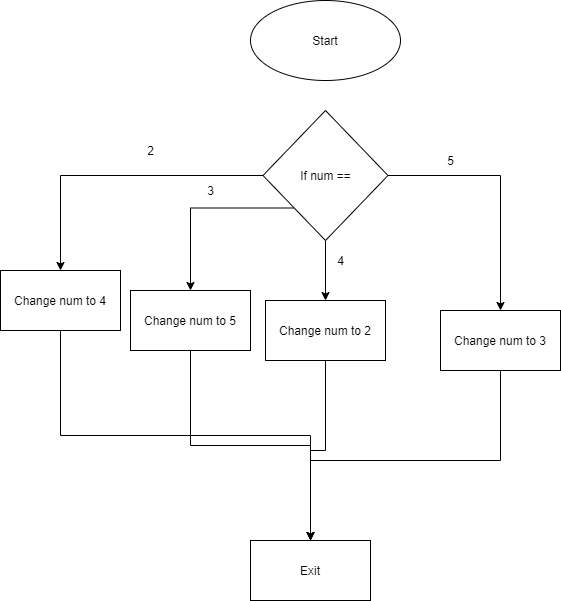

The diagram above was exported from draw.io. Its source (the exported page's mxGraphModel, read from the mxfile embedded in the PNG):
<mxGraphModel dx="1182" dy="764" grid="1" gridSize="10" guides="1" tooltips="1" connect="1" arrows="1" fold="1" page="1" pageScale="1" pageWidth="827" pageHeight="1169" math="0" shadow="0">
  <root>
    <mxCell id="WIyWlLk6GJQsqaUBKTNV-0" />
    <mxCell id="WIyWlLk6GJQsqaUBKTNV-1" parent="WIyWlLk6GJQsqaUBKTNV-0" />
    <mxCell id="TXhxzbms2hXwUaxZs3Pj-1" value="Start" style="ellipse;whiteSpace=wrap;html=1;" vertex="1" parent="WIyWlLk6GJQsqaUBKTNV-1">
      <mxGeometry x="320" y="20" width="150" height="80" as="geometry" />
    </mxCell>
    <mxCell id="TXhxzbms2hXwUaxZs3Pj-8" style="edgeStyle=orthogonalEdgeStyle;rounded=0;orthogonalLoop=1;jettySize=auto;html=1;exitX=0;exitY=0.5;exitDx=0;exitDy=0;" edge="1" parent="WIyWlLk6GJQsqaUBKTNV-1" source="TXhxzbms2hXwUaxZs3Pj-3" target="TXhxzbms2hXwUaxZs3Pj-5">
      <mxGeometry relative="1" as="geometry" />
    </mxCell>
    <mxCell id="TXhxzbms2hXwUaxZs3Pj-10" style="edgeStyle=orthogonalEdgeStyle;rounded=0;orthogonalLoop=1;jettySize=auto;html=1;exitX=0.5;exitY=1;exitDx=0;exitDy=0;" edge="1" parent="WIyWlLk6GJQsqaUBKTNV-1" source="TXhxzbms2hXwUaxZs3Pj-3" target="TXhxzbms2hXwUaxZs3Pj-6">
      <mxGeometry relative="1" as="geometry" />
    </mxCell>
    <mxCell id="TXhxzbms2hXwUaxZs3Pj-12" style="edgeStyle=orthogonalEdgeStyle;rounded=0;orthogonalLoop=1;jettySize=auto;html=1;exitX=1;exitY=0.5;exitDx=0;exitDy=0;entryX=0.5;entryY=0;entryDx=0;entryDy=0;" edge="1" parent="WIyWlLk6GJQsqaUBKTNV-1" source="TXhxzbms2hXwUaxZs3Pj-3" target="TXhxzbms2hXwUaxZs3Pj-7">
      <mxGeometry relative="1" as="geometry" />
    </mxCell>
    <mxCell id="TXhxzbms2hXwUaxZs3Pj-15" style="edgeStyle=orthogonalEdgeStyle;rounded=0;orthogonalLoop=1;jettySize=auto;html=1;exitX=0;exitY=1;exitDx=0;exitDy=0;entryX=0.5;entryY=0;entryDx=0;entryDy=0;" edge="1" parent="WIyWlLk6GJQsqaUBKTNV-1" source="TXhxzbms2hXwUaxZs3Pj-3" target="TXhxzbms2hXwUaxZs3Pj-14">
      <mxGeometry relative="1" as="geometry" />
    </mxCell>
    <mxCell id="TXhxzbms2hXwUaxZs3Pj-3" value="If num ==" style="rhombus;whiteSpace=wrap;html=1;" vertex="1" parent="WIyWlLk6GJQsqaUBKTNV-1">
      <mxGeometry x="332.5" y="130" width="125" height="130" as="geometry" />
    </mxCell>
    <mxCell id="TXhxzbms2hXwUaxZs3Pj-18" style="edgeStyle=orthogonalEdgeStyle;rounded=0;orthogonalLoop=1;jettySize=auto;html=1;exitX=0.5;exitY=1;exitDx=0;exitDy=0;" edge="1" parent="WIyWlLk6GJQsqaUBKTNV-1" source="TXhxzbms2hXwUaxZs3Pj-5" target="TXhxzbms2hXwUaxZs3Pj-17">
      <mxGeometry relative="1" as="geometry" />
    </mxCell>
    <mxCell id="TXhxzbms2hXwUaxZs3Pj-5" value="Change num to 4" style="rounded=0;whiteSpace=wrap;html=1;" vertex="1" parent="WIyWlLk6GJQsqaUBKTNV-1">
      <mxGeometry x="70" y="290" width="120" height="60" as="geometry" />
    </mxCell>
    <mxCell id="TXhxzbms2hXwUaxZs3Pj-20" style="edgeStyle=orthogonalEdgeStyle;rounded=0;orthogonalLoop=1;jettySize=auto;html=1;exitX=0.5;exitY=1;exitDx=0;exitDy=0;" edge="1" parent="WIyWlLk6GJQsqaUBKTNV-1" source="TXhxzbms2hXwUaxZs3Pj-6">
      <mxGeometry relative="1" as="geometry">
        <mxPoint x="380" y="560" as="targetPoint" />
      </mxGeometry>
    </mxCell>
    <mxCell id="TXhxzbms2hXwUaxZs3Pj-6" value="Change num to 2" style="rounded=0;whiteSpace=wrap;html=1;" vertex="1" parent="WIyWlLk6GJQsqaUBKTNV-1">
      <mxGeometry x="335" y="320" width="120" height="60" as="geometry" />
    </mxCell>
    <mxCell id="TXhxzbms2hXwUaxZs3Pj-21" style="edgeStyle=orthogonalEdgeStyle;rounded=0;orthogonalLoop=1;jettySize=auto;html=1;exitX=0.5;exitY=1;exitDx=0;exitDy=0;" edge="1" parent="WIyWlLk6GJQsqaUBKTNV-1" source="TXhxzbms2hXwUaxZs3Pj-7">
      <mxGeometry relative="1" as="geometry">
        <mxPoint x="380" y="570" as="targetPoint" />
      </mxGeometry>
    </mxCell>
    <mxCell id="TXhxzbms2hXwUaxZs3Pj-7" value="Change num to 3" style="rounded=0;whiteSpace=wrap;html=1;" vertex="1" parent="WIyWlLk6GJQsqaUBKTNV-1">
      <mxGeometry x="510" y="330" width="120" height="60" as="geometry" />
    </mxCell>
    <mxCell id="TXhxzbms2hXwUaxZs3Pj-9" value="2" style="text;html=1;align=center;verticalAlign=middle;resizable=0;points=[];autosize=1;strokeColor=none;" vertex="1" parent="WIyWlLk6GJQsqaUBKTNV-1">
      <mxGeometry x="210" y="160" width="20" height="20" as="geometry" />
    </mxCell>
    <mxCell id="TXhxzbms2hXwUaxZs3Pj-11" value="4" style="text;html=1;align=center;verticalAlign=middle;resizable=0;points=[];autosize=1;strokeColor=none;" vertex="1" parent="WIyWlLk6GJQsqaUBKTNV-1">
      <mxGeometry x="400" y="270" width="20" height="20" as="geometry" />
    </mxCell>
    <mxCell id="TXhxzbms2hXwUaxZs3Pj-13" value="5" style="text;html=1;align=center;verticalAlign=middle;resizable=0;points=[];autosize=1;strokeColor=none;" vertex="1" parent="WIyWlLk6GJQsqaUBKTNV-1">
      <mxGeometry x="510" y="170" width="20" height="20" as="geometry" />
    </mxCell>
    <mxCell id="TXhxzbms2hXwUaxZs3Pj-19" style="edgeStyle=orthogonalEdgeStyle;rounded=0;orthogonalLoop=1;jettySize=auto;html=1;exitX=0.5;exitY=1;exitDx=0;exitDy=0;" edge="1" parent="WIyWlLk6GJQsqaUBKTNV-1" source="TXhxzbms2hXwUaxZs3Pj-14" target="TXhxzbms2hXwUaxZs3Pj-17">
      <mxGeometry relative="1" as="geometry" />
    </mxCell>
    <mxCell id="TXhxzbms2hXwUaxZs3Pj-14" value="Change num to 5" style="whiteSpace=wrap;html=1;" vertex="1" parent="WIyWlLk6GJQsqaUBKTNV-1">
      <mxGeometry x="200" y="310" width="120" height="60" as="geometry" />
    </mxCell>
    <mxCell id="TXhxzbms2hXwUaxZs3Pj-16" value="3" style="text;html=1;align=center;verticalAlign=middle;resizable=0;points=[];autosize=1;strokeColor=none;" vertex="1" parent="WIyWlLk6GJQsqaUBKTNV-1">
      <mxGeometry x="270" y="200" width="20" height="20" as="geometry" />
    </mxCell>
    <mxCell id="TXhxzbms2hXwUaxZs3Pj-17" value="Exit" style="rounded=0;whiteSpace=wrap;html=1;" vertex="1" parent="WIyWlLk6GJQsqaUBKTNV-1">
      <mxGeometry x="320" y="560" width="120" height="60" as="geometry" />
    </mxCell>
  </root>
</mxGraphModel>